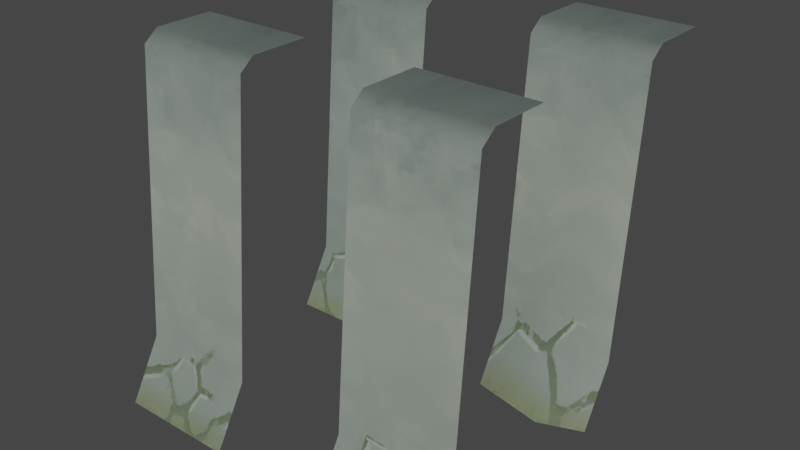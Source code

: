 # Source: Generic_interior_haven_walls.blend  (saved by Blender 3.4.6; exported with 4.5.12 LTS)
import bpy
from mathutils import Matrix  # noqa: F401  (used for matrix-valued properties, if any)

bpy.ops.wm.read_factory_settings(use_empty=True)
scene = bpy.context.scene
scene.name = 'Scene'

# ---- collections
col_collection = bpy.data.collections.new('Collection'); scene.collection.children.link(col_collection)
col_export = bpy.data.collections.new('Export'); scene.collection.children.link(col_export)

# ---- images (referenced by path relative to the original .blend; pixels are not part of the script)
import os
ASSET_DIR = os.environ.get("B2B_ASSET_DIR", "")  # directory of the original .blend (textures are referenced by path, not embedded)
HERE = os.path.dirname(os.path.abspath(__file__))  # packed textures are extracted next to this script under _unpacked/

def load_image(name, relpath, width, height, colorspace="sRGB"):
    """Load a texture the original file referenced (path relative to the .blend, or extracted next to this script)."""
    p = next((c for c in (os.path.join(HERE, relpath), os.path.join(ASSET_DIR, relpath)) if relpath and os.path.exists(c)), "")
    if p:
        img = bpy.data.images.load(p, check_existing=True)
        img.name = name
    else:  # same state as the original file: an image datablock whose file is absent (Cycles renders it pink)
        img = bpy.data.images.new(name, width, height)
        img.source = "FILE"
        img.filepath = "//" + (relpath or name)
    img.colorspace_settings.name = colorspace
    return img
img_haven_whitewash01_png = load_image('haven_whitewash01.png', '_unpacked/haven_whitewash01.e4d0b44e.png', 2560, 2016, 'sRGB')

# ---- materials (node trees are filled in below, after node groups)
mat_haven_whitewash01 = bpy.data.materials.new('haven_whitewash01')
mat_haven_whitewash01.use_backface_culling = True
mat_haven_whitewash01.use_transparent_shadow = False

# ---- material node trees
mat_haven_whitewash01.use_nodes = True; mat_haven_whitewash01.node_tree.nodes.clear()
_N = mat_haven_whitewash01.node_tree.nodes; _L = mat_haven_whitewash01.node_tree.links
n0 = _N.new('ShaderNodeBsdfPrincipled'); n0.name = 'Principled BSDF'; n0.location = (10, 300)
n0.distribution = 'GGX'
n0.subsurface_method = 'RANDOM_WALK_SKIN'
n0.inputs[2].default_value = 1.0
n0.inputs[27].default_value = (0.0, 0.0, 0.0, 1.0)
n0.inputs[28].default_value = 1.0
n1 = _N.new('ShaderNodeOutputMaterial'); n1.name = 'Material Output'; n1.location = (320, 270)
n2 = _N.new('ShaderNodeTexImage'); n2.name = 'Image Texture'; n2.location = (-440, 210)
n2.label = 'BASE COLOR'
n2.image = img_haven_whitewash01_png
_L.new(n0.outputs[0], n1.inputs[0])
_L.new(n2.outputs[0], n0.inputs[0])
_L.new(n2.outputs[1], n0.inputs[4])
n1.is_active_output = True

# ---- world
world_world = bpy.data.worlds.new('World'); scene.world = world_world
world_world.use_nodes = True; world_world.node_tree.nodes.clear()
_N = world_world.node_tree.nodes; _L = world_world.node_tree.links
n0 = _N.new('ShaderNodeOutputWorld'); n0.name = 'World Output'; n0.location = (300, 300)
n1 = _N.new('ShaderNodeBackground'); n1.name = 'Background'; n1.location = (10, 300)
n1.inputs[0].default_value = (0.05088, 0.05088, 0.05088, 1.0)
_L.new(n1.outputs[0], n0.inputs[0])
n0.is_active_output = True
world_world.color = (0.05088, 0.05088, 0.05088)
world_world.use_sun_shadow = False
world_world.sun_shadow_jitter_overblur = 0.0

# ---- meshes
me_rsrc_world_tileset_generic_interior_haven_whitewash_variant_wal = bpy.data.meshes.new('rsrc.world.tileset.generic.interior.haven_whitewash-Variant[wal')
me_rsrc_world_tileset_generic_interior_haven_whitewash_variant_wal.from_pydata([(-0.004, -0.104, 9.602e-09), (1.004, -0.104, 9.602e-09), (1.004, 0.1782, 0.5), (-0.004, 0.1782, 0.5), (1.004, 0.3733, 2.902), (-0.004, 0.3733, 2.902), (1.004, 0.5, 3.0), (-0.004, 0.5, 3.0), (-0.004, 1.004, 3.0), (1.004, 1.004, 3.0)], [], [(0, 1, 2), (2, 3, 0), (3, 2, 4), (4, 5, 3), (5, 4, 6), (6, 7, 5), (8, 7, 6), (6, 9, 8)])
me_rsrc_world_tileset_generic_interior_haven_whitewash_variant_wal.polygons.foreach_set('use_smooth', [True] * 8)
_uv = me_rsrc_world_tileset_generic_interior_haven_whitewash_variant_wal.uv_layers.new(name='UVMap')
_uv.uv.foreach_set('vector', [0.0, 0.0, 0.25, 0.0, 0.25, 0.1525, 0.25, 0.1525, 0.0, 0.1525, 0.0, 0.0, 0.0, 0.1525, 0.25, 0.1525, 0.25, 0.885, 0.25, 0.885, 0.0, 0.885, 0.0, 0.1525, 0.0, 0.885, 0.25, 0.885, 0.25, 0.96, 0.25, 0.96, 0.0, 0.96, 0.0, 0.885, 0.0, 1.0, 0.0, 0.96, 0.25, 0.96, 0.25, 0.96, 0.25, 1.0, 0.0, 1.0])
me_rsrc_world_tileset_generic_interior_haven_whitewash_variant_wal.materials.append(mat_haven_whitewash01)
me_rsrc_world_tileset_generic_interior_haven_whitewash_variant_wal.update()
me_rsrc_world_tileset_generic_interior_haven_whitewash_variant_wal.normals_split_custom_set([tuple(v) for v in zip(*[iter([0.0, -0.8708, 0.4916, 0.0, -0.8708, 0.4916, 0.0, -0.9561, 0.2931, 0.0, -0.9561, 0.2931, 0.0, -0.9561, 0.2931, 0.0, -0.8708, 0.4916, 0.0, -0.9561, 0.2931, 0.0, -0.9561, 0.2931, 0.0, -0.8794, 0.4761, 0.0, -0.8794, 0.4761, 0.0, -0.8794, 0.4761, 0.0, -0.9561, 0.2931, 0.0, -0.8794, 0.4761, 0.0, -0.8794, 0.4761, 0.0, -0.3238, 0.9461, 0.0, -0.3238, 0.9461, 0.0, -0.3238, 0.9461, 0.0, -0.8794, 0.4761, 0.0, 4.731e-07, 1.0, 0.0, -0.3238, 0.9461, 0.0, -0.3238, 0.9461, 0.0, -0.3238, 0.9461, 0.0, 4.731e-07, 1.0, 0.0, 4.731e-07, 1.0])] * 3)])
me_rsrc_world_tileset_generic_interior_haven_whitewash_variant = bpy.data.meshes.new('rsrc.world.tileset.generic.interior.haven_whitewash-Variant')
me_rsrc_world_tileset_generic_interior_haven_whitewash_variant.from_pydata([(-0.004, -0.104, 9.602e-09), (1.004, -0.104, 9.602e-09), (1.004, 0.1782, 0.5), (-0.004, 0.1782, 0.5), (1.004, 0.3733, 2.902), (-0.004, 0.3733, 2.902), (1.004, 0.5, 3.0), (-0.004, 0.5, 3.0), (-0.004, 1.004, 3.0), (1.004, 1.004, 3.0)], [], [(0, 1, 2), (2, 3, 0), (3, 2, 4), (4, 5, 3), (5, 4, 6), (6, 7, 5), (8, 7, 6), (6, 9, 8)])
me_rsrc_world_tileset_generic_interior_haven_whitewash_variant.polygons.foreach_set('use_smooth', [True] * 8)
_uv = me_rsrc_world_tileset_generic_interior_haven_whitewash_variant.uv_layers.new(name='UVMap')
_uv.uv.foreach_set('vector', [0.25, 0.0, 0.5, 0.0, 0.5, 0.1525, 0.5, 0.1525, 0.25, 0.1525, 0.25, 0.0, 0.25, 0.1525, 0.5, 0.1525, 0.5, 0.885, 0.5, 0.885, 0.25, 0.885, 0.25, 0.1525, 0.25, 0.885, 0.5, 0.885, 0.5, 0.96, 0.5, 0.96, 0.25, 0.96, 0.25, 0.885, 0.25, 1.0, 0.25, 0.96, 0.5, 0.96, 0.5, 0.96, 0.5, 1.0, 0.25, 1.0])
me_rsrc_world_tileset_generic_interior_haven_whitewash_variant.materials.append(mat_haven_whitewash01)
me_rsrc_world_tileset_generic_interior_haven_whitewash_variant.update()
me_rsrc_world_tileset_generic_interior_haven_whitewash_variant.normals_split_custom_set([tuple(v) for v in zip(*[iter([0.0, -0.8708, 0.4916, 0.0, -0.8708, 0.4916, 0.0, -0.9561, 0.2931, 0.0, -0.9561, 0.2931, 0.0, -0.9561, 0.2931, 0.0, -0.8708, 0.4916, 0.0, -0.9561, 0.2931, 0.0, -0.9561, 0.2931, 0.0, -0.8794, 0.4761, 0.0, -0.8794, 0.4761, 0.0, -0.8794, 0.4761, 0.0, -0.9561, 0.2931, 0.0, -0.8794, 0.4761, 0.0, -0.8794, 0.4761, 0.0, -0.3238, 0.9461, 0.0, -0.3238, 0.9461, 0.0, -0.3238, 0.9461, 0.0, -0.8794, 0.4761, 0.0, 4.731e-07, 1.0, 0.0, -0.3238, 0.9461, 0.0, -0.3238, 0.9461, 0.0, -0.3238, 0.9461, 0.0, 4.731e-07, 1.0, 0.0, 4.731e-07, 1.0])] * 3)])
me_rsrc_world_tileset_generic_interior_haven_whitewash_variant_001 = bpy.data.meshes.new('rsrc.world.tileset.generic.interior.haven_whitewash-Variant.001')
me_rsrc_world_tileset_generic_interior_haven_whitewash_variant_001.from_pydata([(1.004, 0.5, 3.0), (1.004, 1.004, 3.0), (-0.004, 1.004, 3.0), (-0.004, 0.5, 3.0), (-0.004, 0.3733, 2.902), (1.004, 0.3733, 2.902), (-0.004, 0.1782, 0.5), (0.3473, 0.2013, 0.7863), (-0.004, -0.104, 9.602e-09), (1.004, 0.1782, 0.5), (0.6335, -0.2429, 3.093e-08), (1.004, -0.104, 9.602e-09)], [], [(0, 1, 2), (2, 3, 0), (0, 3, 4), (4, 5, 0), (5, 4, 6), (6, 7, 5), (7, 6, 8), (7, 9, 5), (8, 10, 7), (9, 7, 10), (10, 11, 9)])
me_rsrc_world_tileset_generic_interior_haven_whitewash_variant_001.polygons.foreach_set('use_smooth', [True] * 11)
_uv = me_rsrc_world_tileset_generic_interior_haven_whitewash_variant_001.uv_layers.new(name='UVMap')
_uv.uv.foreach_set('vector', [0.75, 0.96, 0.75, 1.0, 0.5, 1.0, 0.5, 1.0, 0.5, 0.96, 0.75, 0.96, 0.75, 0.96, 0.5, 0.96, 0.5, 0.885, 0.5, 0.885, 0.75, 0.885, 0.75, 0.96, 0.75, 0.885, 0.5, 0.885, 0.5, 0.1525, 0.5, 0.1525, 0.5871, 0.1525, 0.75, 0.885, 0.5871, 0.1525, 0.5, 0.1525, 0.5, 0.0, 0.5871, 0.1525, 0.75, 0.1525, 0.75, 0.885, 0.5, 0.0, 0.6581, 0.0, 0.5871, 0.1525, 0.75, 0.1525, 0.5871, 0.1525, 0.6581, 0.0, 0.6581, 0.0, 0.75, 0.0, 0.75, 0.1525])
me_rsrc_world_tileset_generic_interior_haven_whitewash_variant_001.materials.append(mat_haven_whitewash01)
me_rsrc_world_tileset_generic_interior_haven_whitewash_variant_001.update()
me_rsrc_world_tileset_generic_interior_haven_whitewash_variant_001.normals_split_custom_set([tuple(v) for v in zip(*[iter([0.0, -0.3238, 0.9461, 0.0, 4.731e-07, 1.0, 0.0, 4.731e-07, 1.0, 0.0, 4.731e-07, 1.0, 0.0, -0.3238, 0.9461, 0.0, -0.3238, 0.9461, 0.0, -0.3238, 0.9461, 0.0, -0.3238, 0.9461, 0.0, -0.8794, 0.4761, 0.0, -0.8794, 0.4761, 2.536e-06, -0.8794, 0.4761, 0.0, -0.3238, 0.9461, 2.536e-06, -0.8794, 0.4761, 0.0, -0.8794, 0.4761, -0.2383, -0.9, 0.3649, -0.2383, -0.9, 0.3649, -0.02102, -0.9745, 0.2234, 2.536e-06, -0.8794, 0.4761, -0.02102, -0.9745, 0.2234, -0.2383, -0.9, 0.3649, -0.2258, -0.8699, 0.4386, -0.02102, -0.9745, 0.2234, 0.1525, -0.9176, 0.3671, 2.536e-06, -0.8794, 0.4761, -0.2258, -0.8699, 0.4386, 0.07672, -0.871, 0.4852, -0.02102, -0.9745, 0.2234, 0.1525, -0.9176, 0.3671, -0.02102, -0.9745, 0.2234, 0.07672, -0.871, 0.4852, 0.07672, -0.871, 0.4852, 0.3103, -0.8279, 0.4673, 0.1525, -0.9176, 0.3671])] * 3)])
me_rsrc_world_tileset_generic_interior_haven_whitewash_variant_002 = bpy.data.meshes.new('rsrc.world.tileset.generic.interior.haven_whitewash-Variant.002')
me_rsrc_world_tileset_generic_interior_haven_whitewash_variant_002.from_pydata([(-0.004, -0.104, 9.602e-09), (1.004, -0.104, 9.602e-09), (1.004, 0.1782, 0.5), (-0.004, 0.1782, 0.5), (1.004, 0.3733, 2.902), (-0.004, 0.3733, 2.902), (1.004, 0.5, 3.0), (-0.004, 0.5, 3.0), (-0.004, 1.004, 3.0), (1.004, 1.004, 3.0)], [], [(0, 1, 2), (2, 3, 0), (3, 2, 4), (4, 5, 3), (5, 4, 6), (6, 7, 5), (8, 7, 6), (6, 9, 8)])
me_rsrc_world_tileset_generic_interior_haven_whitewash_variant_002.polygons.foreach_set('use_smooth', [True] * 8)
_uv = me_rsrc_world_tileset_generic_interior_haven_whitewash_variant_002.uv_layers.new(name='UVMap')
_uv.uv.foreach_set('vector', [0.75, -1.192e-07, 1.0, -1.192e-07, 1.0, 0.1525, 1.0, 0.1525, 0.75, 0.1525, 0.75, -1.192e-07, 0.75, 0.1525, 1.0, 0.1525, 1.0, 0.885, 1.0, 0.885, 0.75, 0.885, 0.75, 0.1525, 0.75, 0.885, 1.0, 0.885, 1.0, 0.96, 1.0, 0.96, 0.75, 0.96, 0.75, 0.885, 0.75, 1.0, 0.75, 0.96, 1.0, 0.96, 1.0, 0.96, 1.0, 1.0, 0.75, 1.0])
me_rsrc_world_tileset_generic_interior_haven_whitewash_variant_002.materials.append(mat_haven_whitewash01)
me_rsrc_world_tileset_generic_interior_haven_whitewash_variant_002.update()
me_rsrc_world_tileset_generic_interior_haven_whitewash_variant_002.normals_split_custom_set([tuple(v) for v in zip(*[iter([0.0, -0.8708, 0.4916, 0.0, -0.8708, 0.4916, 0.0, -0.9561, 0.2931, 0.0, -0.9561, 0.2931, 0.0, -0.9561, 0.2931, 0.0, -0.8708, 0.4916, 0.0, -0.9561, 0.2931, 0.0, -0.9561, 0.2931, 0.0, -0.8794, 0.4761, 0.0, -0.8794, 0.4761, 0.0, -0.8794, 0.4761, 0.0, -0.9561, 0.2931, 0.0, -0.8794, 0.4761, 0.0, -0.8794, 0.4761, 0.0, -0.3238, 0.9461, 0.0, -0.3238, 0.9461, 0.0, -0.3238, 0.9461, 0.0, -0.8794, 0.4761, 0.0, 4.731e-07, 1.0, 0.0, -0.3238, 0.9461, 0.0, -0.3238, 0.9461, 0.0, -0.3238, 0.9461, 0.0, 4.731e-07, 1.0, 0.0, 4.731e-07, 1.0])] * 3)])

# ---- objects
ob_rsrc_world_tileset_generic_interior_haven_whitewash_variant_wal = bpy.data.objects.new('rsrc.world.tileset.generic.interior.haven_whitewash-Variant[wal', me_rsrc_world_tileset_generic_interior_haven_whitewash_variant_wal)
ob_rsrc_world_tileset_generic_interior_haven_whitewash_variant = bpy.data.objects.new('rsrc.world.tileset.generic.interior.haven_whitewash-Variant', me_rsrc_world_tileset_generic_interior_haven_whitewash_variant)
ob_rsrc_world_tileset_generic_interior_haven_whitewash_variant_001 = bpy.data.objects.new('rsrc.world.tileset.generic.interior.haven_whitewash-Variant.001', me_rsrc_world_tileset_generic_interior_haven_whitewash_variant_001)
ob_rsrc_world_tileset_generic_interior_haven_whitewash_variant_002 = bpy.data.objects.new('rsrc.world.tileset.generic.interior.haven_whitewash-Variant.002', me_rsrc_world_tileset_generic_interior_haven_whitewash_variant_002)

# ---- transforms, parenting, visibility, modifiers, constraints
ob_rsrc_world_tileset_generic_interior_haven_whitewash_variant_wal.location = (0.0, 0.0, 0.0)
ob_rsrc_world_tileset_generic_interior_haven_whitewash_variant_wal.rotation_mode = 'QUATERNION'
ob_rsrc_world_tileset_generic_interior_haven_whitewash_variant_wal.rotation_quaternion = (1.0, 0.0, 0.0, 0.0)
ob_rsrc_world_tileset_generic_interior_haven_whitewash_variant.location = (0.0, -2.0, 0.0)
ob_rsrc_world_tileset_generic_interior_haven_whitewash_variant.rotation_mode = 'QUATERNION'
ob_rsrc_world_tileset_generic_interior_haven_whitewash_variant.rotation_quaternion = (1.0, 0.0, 0.0, 0.0)
ob_rsrc_world_tileset_generic_interior_haven_whitewash_variant_001.location = (2.0, 0.0, 0.0)
ob_rsrc_world_tileset_generic_interior_haven_whitewash_variant_001.rotation_mode = 'QUATERNION'
ob_rsrc_world_tileset_generic_interior_haven_whitewash_variant_001.rotation_quaternion = (1.0, 0.0, 0.0, 0.0)
ob_rsrc_world_tileset_generic_interior_haven_whitewash_variant_002.location = (2.0, -2.0, 0.0)
ob_rsrc_world_tileset_generic_interior_haven_whitewash_variant_002.rotation_mode = 'QUATERNION'
ob_rsrc_world_tileset_generic_interior_haven_whitewash_variant_002.rotation_quaternion = (1.0, 0.0, 0.0, 0.0)

# ---- collection membership
scene.collection.objects.link(ob_rsrc_world_tileset_generic_interior_haven_whitewash_variant_wal)
scene.collection.objects.link(ob_rsrc_world_tileset_generic_interior_haven_whitewash_variant)
scene.collection.objects.link(ob_rsrc_world_tileset_generic_interior_haven_whitewash_variant_001)
scene.collection.objects.link(ob_rsrc_world_tileset_generic_interior_haven_whitewash_variant_002)

# ---- scene / render settings (as saved in the file)
scene.frame_start = 1; scene.frame_end = 250; scene.frame_set(1)
scene.render.engine = 'BLENDER_EEVEE_NEXT'
scene.cycles.sampling_pattern = 'TABULATED_SOBOL'
scene.cycles.use_light_tree = False
scene.view_settings.view_transform = 'Filmic'
bpy.context.view_layer.update()

# ---- added for rendering (the .blend has no active camera and no usable light): camera, sun
cam_auto = bpy.data.cameras.new('AutoCamera')
cam_auto.lens = 50.0
cam_auto.sensor_width = 36.0
cam_auto.clip_end = 1000.0
ob_auto_camera = bpy.data.objects.new('AutoCamera', cam_auto)
scene.collection.objects.link(ob_auto_camera)
ob_auto_camera.location = (6.37021, -6.39425, 5.39617)
ob_auto_camera.rotation_euler = (1.09748, -7.21219e-08, 0.694738)
scene.camera = ob_auto_camera
light_auto_sun = bpy.data.lights.new('AutoSun', 'SUN')
light_auto_sun.energy = 3.0
light_auto_sun.angle = 0.0523599
ob_auto_sun = bpy.data.objects.new('AutoSun', light_auto_sun)
scene.collection.objects.link(ob_auto_sun)
ob_auto_sun.rotation_euler = (0.872665, 0.174533, 0.523599)
bpy.context.view_layer.update()
